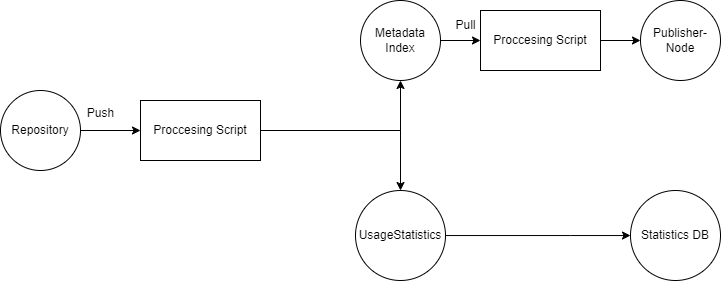

The diagram above was exported from draw.io. Its source (the exported page's mxGraphModel, read from the mxfile embedded in the PNG):
<mxGraphModel dx="1010" dy="550" grid="1" gridSize="10" guides="1" tooltips="1" connect="1" arrows="1" fold="1" page="1" pageScale="1" pageWidth="827" pageHeight="1169" math="0" shadow="0">
  <root>
    <mxCell id="0" />
    <mxCell id="1" parent="0" />
    <mxCell id="yk63qDtoT37L6H0JTQaE-6" value="" style="edgeStyle=orthogonalEdgeStyle;rounded=0;orthogonalLoop=1;jettySize=auto;html=1;" edge="1" parent="1" source="yk63qDtoT37L6H0JTQaE-1" target="yk63qDtoT37L6H0JTQaE-5">
      <mxGeometry relative="1" as="geometry" />
    </mxCell>
    <mxCell id="yk63qDtoT37L6H0JTQaE-1" value="Repository" style="ellipse;whiteSpace=wrap;html=1;aspect=fixed;" vertex="1" parent="1">
      <mxGeometry x="80" y="150" width="80" height="80" as="geometry" />
    </mxCell>
    <mxCell id="yk63qDtoT37L6H0JTQaE-8" value="" style="edgeStyle=orthogonalEdgeStyle;rounded=0;orthogonalLoop=1;jettySize=auto;html=1;" edge="1" parent="1" source="yk63qDtoT37L6H0JTQaE-5" target="yk63qDtoT37L6H0JTQaE-7">
      <mxGeometry relative="1" as="geometry" />
    </mxCell>
    <mxCell id="yk63qDtoT37L6H0JTQaE-10" style="edgeStyle=orthogonalEdgeStyle;rounded=0;orthogonalLoop=1;jettySize=auto;html=1;entryX=0.5;entryY=0;entryDx=0;entryDy=0;" edge="1" parent="1" source="yk63qDtoT37L6H0JTQaE-5" target="yk63qDtoT37L6H0JTQaE-9">
      <mxGeometry relative="1" as="geometry" />
    </mxCell>
    <mxCell id="yk63qDtoT37L6H0JTQaE-5" value="Proccesing Script" style="whiteSpace=wrap;html=1;" vertex="1" parent="1">
      <mxGeometry x="220" y="160" width="120" height="60" as="geometry" />
    </mxCell>
    <mxCell id="yk63qDtoT37L6H0JTQaE-16" value="" style="edgeStyle=orthogonalEdgeStyle;rounded=0;orthogonalLoop=1;jettySize=auto;html=1;" edge="1" parent="1" source="yk63qDtoT37L6H0JTQaE-7" target="yk63qDtoT37L6H0JTQaE-15">
      <mxGeometry relative="1" as="geometry" />
    </mxCell>
    <mxCell id="yk63qDtoT37L6H0JTQaE-7" value="Metadata Index" style="ellipse;whiteSpace=wrap;html=1;" vertex="1" parent="1">
      <mxGeometry x="440" y="60" width="80" height="80" as="geometry" />
    </mxCell>
    <mxCell id="yk63qDtoT37L6H0JTQaE-12" value="" style="edgeStyle=orthogonalEdgeStyle;rounded=0;orthogonalLoop=1;jettySize=auto;html=1;" edge="1" parent="1" source="yk63qDtoT37L6H0JTQaE-9" target="yk63qDtoT37L6H0JTQaE-11">
      <mxGeometry relative="1" as="geometry">
        <Array as="points">
          <mxPoint x="650" y="295" />
        </Array>
      </mxGeometry>
    </mxCell>
    <mxCell id="yk63qDtoT37L6H0JTQaE-9" value="UsageStatistics" style="ellipse;whiteSpace=wrap;html=1;aspect=fixed;" vertex="1" parent="1">
      <mxGeometry x="435" y="250" width="90" height="90" as="geometry" />
    </mxCell>
    <mxCell id="yk63qDtoT37L6H0JTQaE-11" value="Statistics DB" style="ellipse;whiteSpace=wrap;html=1;aspect=fixed;" vertex="1" parent="1">
      <mxGeometry x="710" y="250" width="90" height="90" as="geometry" />
    </mxCell>
    <mxCell id="yk63qDtoT37L6H0JTQaE-18" value="" style="edgeStyle=orthogonalEdgeStyle;rounded=0;orthogonalLoop=1;jettySize=auto;html=1;" edge="1" parent="1" source="yk63qDtoT37L6H0JTQaE-15" target="yk63qDtoT37L6H0JTQaE-17">
      <mxGeometry relative="1" as="geometry" />
    </mxCell>
    <mxCell id="yk63qDtoT37L6H0JTQaE-15" value="Proccesing Script" style="whiteSpace=wrap;html=1;" vertex="1" parent="1">
      <mxGeometry x="560" y="70" width="120" height="60" as="geometry" />
    </mxCell>
    <mxCell id="yk63qDtoT37L6H0JTQaE-17" value="Publisher-Node" style="ellipse;whiteSpace=wrap;html=1;" vertex="1" parent="1">
      <mxGeometry x="720" y="60" width="80" height="80" as="geometry" />
    </mxCell>
    <mxCell id="yk63qDtoT37L6H0JTQaE-19" value="Push" style="text;html=1;align=center;verticalAlign=middle;resizable=0;points=[];autosize=1;strokeColor=none;fillColor=none;" vertex="1" parent="1">
      <mxGeometry x="155" y="158" width="50" height="30" as="geometry" />
    </mxCell>
    <mxCell id="yk63qDtoT37L6H0JTQaE-20" value="Pull" style="text;html=1;align=center;verticalAlign=middle;resizable=0;points=[];autosize=1;strokeColor=none;fillColor=none;" vertex="1" parent="1">
      <mxGeometry x="525" y="70" width="40" height="30" as="geometry" />
    </mxCell>
  </root>
</mxGraphModel>